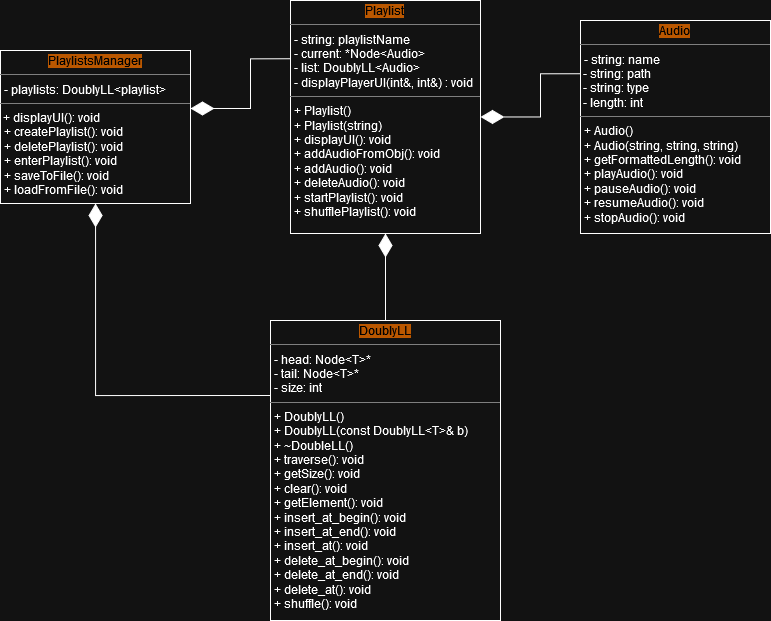

The diagram above was exported from draw.io. Its source (the exported page's mxGraphModel, read from the mxfile embedded in the PNG):
<mxGraphModel dx="1804" dy="1000" grid="1" gridSize="10" guides="1" tooltips="1" connect="1" arrows="1" fold="1" page="1" pageScale="1" pageWidth="850" pageHeight="1100" background="none" math="0" shadow="0">
  <root>
    <mxCell id="0" />
    <mxCell id="1" parent="0" />
    <mxCell id="5d2195bd80daf111-18" value="&lt;p style=&quot;margin:0px;margin-top:4px;text-align:center;&quot;&gt;&lt;span data-darkreader-inline-bgcolor=&quot;&quot; style=&quot;background-color: rgb(244, 145, 9); --darkreader-inline-bgcolor: #b5823d;&quot;&gt;&lt;font data-darkreader-inline-color=&quot;&quot; style=&quot;--darkreader-inline-color: #dcdad7;&quot; color=&quot;#ffffff&quot;&gt;PlaylistsManager&lt;/font&gt;&lt;/span&gt;&lt;br&gt;&lt;/p&gt;&lt;hr size=&quot;1&quot;&gt;&lt;p style=&quot;margin:0px;margin-left:4px;&quot;&gt;- playlists: DoublyLL&amp;lt;playlist&amp;gt;&lt;br&gt;&lt;/p&gt;&lt;hr size=&quot;1&quot;&gt;&amp;nbsp;+ displayUI(): void&lt;p style=&quot;margin:0px;margin-left:4px;&quot;&gt;+ createPlaylist(): void&lt;/p&gt;&lt;p style=&quot;margin:0px;margin-left:4px;&quot;&gt;+ deletePlaylist(): void&lt;/p&gt;&lt;p style=&quot;margin:0px;margin-left:4px;&quot;&gt;+ enterPlaylist(): void&lt;/p&gt;&lt;p style=&quot;margin:0px;margin-left:4px;&quot;&gt;+ saveToFile(): void&lt;/p&gt;&lt;p style=&quot;margin:0px;margin-left:4px;&quot;&gt;+ loadFromFile(): void&lt;/p&gt;&lt;p style=&quot;margin:0px;margin-left:4px;&quot;&gt;&lt;/p&gt;" style="verticalAlign=top;align=left;overflow=fill;fontSize=12;fontFamily=Helvetica;html=1;rounded=0;shadow=0;comic=0;labelBackgroundColor=none;strokeWidth=1;fillColor=none;" parent="1" vertex="1">
      <mxGeometry x="40" y="120" width="190" height="153" as="geometry" />
    </mxCell>
    <mxCell id="OSVZKITP_wMMn-_eHLm9-2" value="&lt;p style=&quot;margin:0px;margin-top:4px;text-align:center;&quot;&gt;&lt;span data-darkreader-inline-bgcolor=&quot;&quot; style=&quot;background-color: rgb(244, 145, 9); --darkreader-inline-bgcolor: #b5823d;&quot;&gt;&lt;font data-darkreader-inline-color=&quot;&quot; style=&quot;--darkreader-inline-color: #dcdad7;&quot; color=&quot;#ffffff&quot;&gt;Playlist&lt;/font&gt;&lt;/span&gt;&lt;br&gt;&lt;/p&gt;&lt;hr size=&quot;1&quot;&gt;&lt;p style=&quot;margin:0px;margin-left:4px;&quot;&gt;- string: playlistName&lt;/p&gt;&lt;p style=&quot;margin:0px;margin-left:4px;&quot;&gt;- current: *Node&amp;lt;Audio&amp;gt;&lt;/p&gt;&lt;p style=&quot;margin:0px;margin-left:4px;&quot;&gt;- list: DoublyLL&amp;lt;Audio&amp;gt;&lt;/p&gt;&lt;p style=&quot;margin:0px;margin-left:4px;&quot;&gt;- displayPlayerUI(int&amp;amp;, int&amp;amp;) : void&lt;br&gt;&lt;/p&gt;&lt;hr size=&quot;1&quot;&gt;&lt;p style=&quot;margin:0px;margin-left:4px;&quot;&gt;+ Playlist()&lt;/p&gt;&lt;p style=&quot;margin:0px;margin-left:4px;&quot;&gt;+ Playlist(string)&lt;/p&gt;&lt;p style=&quot;margin:0px;margin-left:4px;&quot;&gt;+ displayUI(): void&lt;br&gt;+ addAudioFromObj(): void&lt;/p&gt;&lt;p style=&quot;margin:0px;margin-left:4px;&quot;&gt;+ addAudio(): void&lt;/p&gt;&lt;p style=&quot;margin:0px;margin-left:4px;&quot;&gt;+ deleteAudio(): void&lt;/p&gt;&lt;p style=&quot;margin:0px;margin-left:4px;&quot;&gt;+ startPlaylist(): void&lt;/p&gt;&lt;p style=&quot;margin:0px;margin-left:4px;&quot;&gt;+ shufflePlaylist(): void&lt;/p&gt;&lt;p style=&quot;margin:0px;margin-left:4px;&quot;&gt;&lt;/p&gt;" style="verticalAlign=top;align=left;overflow=fill;fontSize=12;fontFamily=Helvetica;html=1;rounded=0;shadow=0;comic=0;labelBackgroundColor=none;strokeWidth=1;fillColor=none;" vertex="1" parent="1">
      <mxGeometry x="330" y="70" width="190" height="233" as="geometry" />
    </mxCell>
    <mxCell id="OSVZKITP_wMMn-_eHLm9-10" style="edgeStyle=orthogonalEdgeStyle;shape=connector;rounded=0;orthogonalLoop=1;jettySize=auto;html=1;exitX=0;exitY=0.25;exitDx=0;exitDy=0;strokeColor=default;align=center;verticalAlign=middle;fontFamily=Helvetica;fontSize=11;fontColor=default;labelBackgroundColor=default;endArrow=diamondThin;endFill=1;endSize=21;" edge="1" parent="1" source="OSVZKITP_wMMn-_eHLm9-3" target="OSVZKITP_wMMn-_eHLm9-2">
      <mxGeometry relative="1" as="geometry" />
    </mxCell>
    <mxCell id="OSVZKITP_wMMn-_eHLm9-3" value="&lt;p style=&quot;margin:0px;margin-top:4px;text-align:center;&quot;&gt;&lt;span data-darkreader-inline-bgcolor=&quot;&quot; style=&quot;background-color: rgb(244, 145, 9); --darkreader-inline-bgcolor: #b5823d;&quot;&gt;&lt;font data-darkreader-inline-color=&quot;&quot; style=&quot;--darkreader-inline-color: #dcdad7;&quot; color=&quot;#ffffff&quot;&gt;Audio&lt;/font&gt;&lt;/span&gt;&lt;br&gt;&lt;/p&gt;&lt;hr size=&quot;1&quot;&gt;&lt;p style=&quot;margin:0px;margin-left:4px;&quot;&gt;- string: name &lt;br&gt;&lt;/p&gt;&lt;div&gt;&amp;nbsp;- string: path&lt;/div&gt;&lt;div&gt;&amp;nbsp;- string: type&lt;/div&gt;&lt;div&gt;&amp;nbsp;- length: int&lt;br&gt;&lt;/div&gt;&lt;hr size=&quot;1&quot;&gt;&lt;p style=&quot;margin:0px;margin-left:4px;&quot;&gt;+ Audio()&lt;/p&gt;&lt;p style=&quot;margin:0px;margin-left:4px;&quot;&gt;+ Audio(string, string, string)&lt;/p&gt;&lt;p style=&quot;margin:0px;margin-left:4px;&quot;&gt;+ getFormattedLength(): void&lt;br&gt;+ playAudio(): void&lt;/p&gt;&lt;p style=&quot;margin:0px;margin-left:4px;&quot;&gt;+ pauseAudio(): void&lt;/p&gt;&lt;p style=&quot;margin:0px;margin-left:4px;&quot;&gt;+ resumeAudio(): void&lt;/p&gt;&lt;p style=&quot;margin:0px;margin-left:4px;&quot;&gt;+ stopAudio(): void&lt;/p&gt;&lt;p style=&quot;margin:0px;margin-left:4px;&quot;&gt;&lt;/p&gt;" style="verticalAlign=top;align=left;overflow=fill;fontSize=12;fontFamily=Helvetica;html=1;rounded=0;shadow=0;comic=0;labelBackgroundColor=none;strokeWidth=1;fillColor=none;" vertex="1" parent="1">
      <mxGeometry x="620" y="90" width="190" height="213" as="geometry" />
    </mxCell>
    <mxCell id="OSVZKITP_wMMn-_eHLm9-6" style="edgeStyle=orthogonalEdgeStyle;rounded=0;orthogonalLoop=1;jettySize=auto;html=1;exitX=0.5;exitY=0;exitDx=0;exitDy=0;endArrow=diamondThin;endFill=1;endSize=21;" edge="1" parent="1" source="OSVZKITP_wMMn-_eHLm9-4" target="OSVZKITP_wMMn-_eHLm9-2">
      <mxGeometry relative="1" as="geometry" />
    </mxCell>
    <mxCell id="OSVZKITP_wMMn-_eHLm9-9" style="edgeStyle=orthogonalEdgeStyle;shape=connector;rounded=0;orthogonalLoop=1;jettySize=auto;html=1;exitX=0;exitY=0.25;exitDx=0;exitDy=0;strokeColor=default;align=center;verticalAlign=middle;fontFamily=Helvetica;fontSize=11;fontColor=default;labelBackgroundColor=default;endArrow=diamondThin;endFill=1;endSize=21;" edge="1" parent="1" source="OSVZKITP_wMMn-_eHLm9-4" target="5d2195bd80daf111-18">
      <mxGeometry relative="1" as="geometry" />
    </mxCell>
    <mxCell id="OSVZKITP_wMMn-_eHLm9-4" value="&lt;p style=&quot;margin:0px;margin-top:4px;text-align:center;&quot;&gt;&lt;span data-darkreader-inline-bgcolor=&quot;&quot; style=&quot;background-color: rgb(244, 145, 9); --darkreader-inline-bgcolor: #b5823d;&quot;&gt;&lt;font data-darkreader-inline-color=&quot;&quot; style=&quot;--darkreader-inline-color: #dcdad7;&quot; color=&quot;#ffffff&quot;&gt;DoublyLL&lt;/font&gt;&lt;/span&gt;&lt;br&gt;&lt;/p&gt;&lt;hr size=&quot;1&quot;&gt;&lt;p style=&quot;margin:0px;margin-left:4px;&quot;&gt;- head: Node&amp;lt;T&amp;gt;*&lt;/p&gt;&lt;p style=&quot;margin:0px;margin-left:4px;&quot;&gt;- tail: Node&amp;lt;T&amp;gt;*&lt;/p&gt;&lt;p style=&quot;margin:0px;margin-left:4px;&quot;&gt; - size: int&lt;br&gt;&lt;/p&gt;&lt;hr size=&quot;1&quot;&gt;&lt;p style=&quot;margin:0px;margin-left:4px;&quot;&gt;+ DoublyLL()&lt;/p&gt;&lt;p style=&quot;margin:0px;margin-left:4px;&quot;&gt;+ DoublyLL(const DoublyLL&amp;lt;T&amp;gt;&amp;amp; b)&lt;br&gt;+ ~DoubleLL()&lt;br&gt;&lt;/p&gt;&lt;p style=&quot;margin:0px;margin-left:4px;&quot;&gt;+ traverse(): void&lt;br&gt;+ getSize(): void&lt;/p&gt;&lt;p style=&quot;margin:0px;margin-left:4px;&quot;&gt;+ clear(): void&lt;/p&gt;&lt;p style=&quot;margin:0px;margin-left:4px;&quot;&gt;+ getElement(): void&lt;/p&gt;&lt;p style=&quot;margin:0px;margin-left:4px;&quot;&gt;+ insert_at_begin(): void&lt;/p&gt;&lt;p style=&quot;margin:0px;margin-left:4px;&quot;&gt;+ insert_at_end(): void&lt;/p&gt;&lt;p style=&quot;margin:0px;margin-left:4px;&quot;&gt;+ insert_at(): void&lt;/p&gt;&lt;p style=&quot;margin:0px;margin-left:4px;&quot;&gt;+ delete_at_begin(): void&lt;/p&gt;&lt;p style=&quot;margin:0px;margin-left:4px;&quot;&gt;+ delete_at_end(): void&lt;/p&gt;&lt;p style=&quot;margin:0px;margin-left:4px;&quot;&gt;+ delete_at(): void&lt;/p&gt;&lt;p style=&quot;margin:0px;margin-left:4px;&quot;&gt;+ shuffle(): void&lt;/p&gt;&lt;p style=&quot;margin:0px;margin-left:4px;&quot;&gt;&lt;/p&gt;" style="verticalAlign=top;align=left;overflow=fill;fontSize=12;fontFamily=Helvetica;html=1;rounded=0;shadow=0;comic=0;labelBackgroundColor=none;strokeWidth=1;fillColor=none;" vertex="1" parent="1">
      <mxGeometry x="310" y="390" width="230" height="300" as="geometry" />
    </mxCell>
    <mxCell id="OSVZKITP_wMMn-_eHLm9-12" style="edgeStyle=orthogonalEdgeStyle;shape=connector;rounded=0;orthogonalLoop=1;jettySize=auto;html=1;exitX=0;exitY=0.25;exitDx=0;exitDy=0;entryX=1;entryY=0.379;entryDx=0;entryDy=0;entryPerimeter=0;strokeColor=default;align=center;verticalAlign=middle;fontFamily=Helvetica;fontSize=11;fontColor=default;labelBackgroundColor=default;endArrow=diamondThin;endFill=1;endSize=21;" edge="1" parent="1" source="OSVZKITP_wMMn-_eHLm9-2" target="5d2195bd80daf111-18">
      <mxGeometry relative="1" as="geometry" />
    </mxCell>
  </root>
</mxGraphModel>